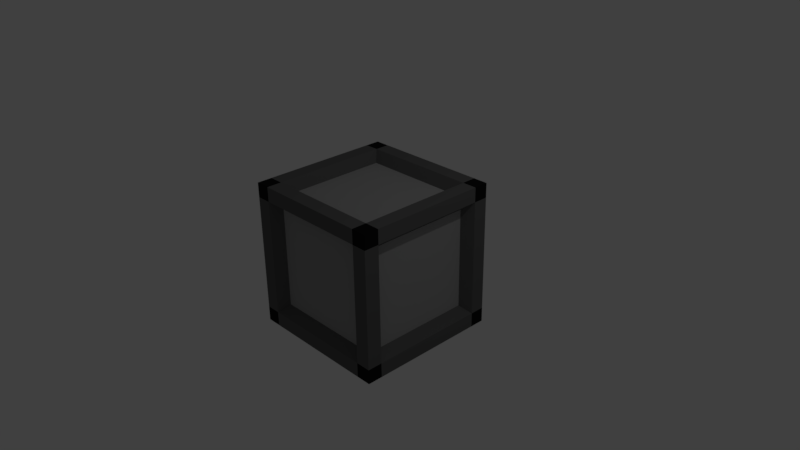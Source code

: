 # Source: crate_metal_1.blend  (saved by Blender 2.77.0; exported with 4.5.12 LTS)
import bpy
from mathutils import Matrix  # noqa: F401  (used for matrix-valued properties, if any)

bpy.ops.wm.read_factory_settings(use_empty=True)
scene = bpy.context.scene
scene.name = 'Scene'

# ---- collections
col_collection_1 = bpy.data.collections.new('Collection 1'); scene.collection.children.link(col_collection_1)

# ---- materials (node trees are filled in below, after node groups)
mat_metalcrate_silver = bpy.data.materials.new('MetalCrate_Silver')
mat_metalcrate_silver.alpha_threshold = 0.0
mat_metalcrate_silver.diffuse_color = (0.4575, 0.4575, 0.4575, 1.0)
mat_metalcrate_silver.roughness = 0.5
mat_metalcrate_grey = bpy.data.materials.new('MetalCrate_Grey')
mat_metalcrate_grey.alpha_threshold = 0.0
mat_metalcrate_grey.diffuse_color = (0.1195, 0.1195, 0.1195, 1.0)
mat_metalcrate_grey.roughness = 0.5
mat_metalcrate_black = bpy.data.materials.new('MetalCrate_Black')
mat_metalcrate_black.alpha_threshold = 0.0
mat_metalcrate_black.diffuse_color = (0.009721, 0.009721, 0.009721, 1.0)
mat_metalcrate_black.roughness = 0.5

# ---- material node trees
mat_metalcrate_silver.use_nodes = True; mat_metalcrate_silver.node_tree.nodes.clear()
_N = mat_metalcrate_silver.node_tree.nodes; _L = mat_metalcrate_silver.node_tree.links
n0 = _N.new('ShaderNodeOutputMaterial'); n0.name = 'Material Output'; n0.location = (300, 300)
n1 = _N.new('ShaderNodeBsdfDiffuse'); n1.name = 'Diffuse BSDF'; n1.location = (10, 300)
n1.inputs[0].default_value = (0.3419, 0.3419, 0.3419, 1.0)
_L.new(n1.outputs[0], n0.inputs[0])
n0.is_active_output = True
mat_metalcrate_grey.use_nodes = True; mat_metalcrate_grey.node_tree.nodes.clear()
_N = mat_metalcrate_grey.node_tree.nodes; _L = mat_metalcrate_grey.node_tree.links
n0 = _N.new('ShaderNodeOutputMaterial'); n0.name = 'Material Output'; n0.location = (300, 300)
n1 = _N.new('ShaderNodeBsdfDiffuse'); n1.name = 'Diffuse BSDF'; n1.location = (10, 300)
n1.inputs[0].default_value = (0.1195, 0.1195, 0.1195, 1.0)
_L.new(n1.outputs[0], n0.inputs[0])
n0.is_active_output = True
mat_metalcrate_black.use_nodes = True; mat_metalcrate_black.node_tree.nodes.clear()
_N = mat_metalcrate_black.node_tree.nodes; _L = mat_metalcrate_black.node_tree.links
n0 = _N.new('ShaderNodeOutputMaterial'); n0.name = 'Material Output'; n0.location = (300, 300)
n1 = _N.new('ShaderNodeBsdfDiffuse'); n1.name = 'Diffuse BSDF'; n1.location = (10, 300)
n1.inputs[0].default_value = (0.009721, 0.009721, 0.009721, 1.0)
_L.new(n1.outputs[0], n0.inputs[0])
n0.is_active_output = True

# ---- world
world_world = bpy.data.worlds.new('World'); scene.world = world_world
world_world.color = (0.05088, 0.05088, 0.05088)
world_world.use_sun_shadow = False
world_world.sun_shadow_jitter_overblur = 0.0
world_world.cycles.sampling_method = 'MANUAL'

# ---- cameras
cam_camera = bpy.data.cameras.new('Camera')
cam_camera.clip_end = 100.0
cam_camera.lens = 35.0
cam_camera.sensor_width = 32.0
cam_camera.sensor_height = 18.0
cam_camera.ortho_scale = 7.314
cam_camera.dof.focus_distance = 0.0

# ---- lights
light_lamp = bpy.data.lights.new('Lamp', 'POINT')
light_lamp.transmission_factor = 0.0
light_lamp.cutoff_distance = 30.0
light_lamp.energy = 100.0
light_lamp.shadow_buffer_clip_start = 1.001
light_lamp.shadow_soft_size = 0.1
light_lamp.shadow_maximum_resolution = 0.006
light_lamp.use_absolute_resolution = True

# ---- meshes
me_cube = bpy.data.meshes.new('Cube')
me_cube.from_pydata([(1.0, -1.0, -1.0), (1.0, -1.0, 1.0), (-1.0, -1.0, 1.0), (-1.0, -1.0, -1.0), (1.0, 1.0, -1.0), (1.0, 1.0, 1.0), (-1.0, 1.0, 1.0), (-1.0, 1.0, -1.0), (1.0, -1.0, 0.7958), (-1.0, -1.0, 0.7958), (1.0, 1.0, 0.7958), (-1.0, 1.0, 0.7958), (1.0, -0.8, -1.0), (1.0, -0.8, 1.0), (-1.0, -0.8, 1.0), (-1.0, -0.8, -1.0), (-1.0, -0.8, 0.7958), (1.0, -0.8, 0.7958), (-1.0, -1.0, -0.8005), (-1.0, 1.0, -0.8005), (1.0, -1.0, -0.8005), (1.0, 1.0, -0.8005), (1.0, -0.8, -0.8005), (-1.0, -0.8, -0.8005), (1.0, 0.8018, -1.0), (1.0, 0.8018, 1.0), (-1.0, 0.8018, 1.0), (-1.0, 0.8018, -1.0), (-1.0, 0.8018, 0.7958), (1.0, 0.8018, 0.7958), (1.0, 0.8018, -0.8005), (-1.0, 0.8018, -0.8005), (-0.801, -1.0, -1.0), (-0.801, -1.0, 1.0), (-0.801, 1.0, -1.0), (-0.801, 1.0, 1.0), (-0.801, 1.0, 0.7958), (-0.801, -1.0, 0.7958), (-0.801, -0.8, -1.0), (-0.801, -0.8, 1.0), (-0.801, -1.0, -0.8005), (-0.801, 1.0, -0.8005), (-0.801, 0.8018, -1.0), (-0.801, 0.8018, 1.0), (0.7958, 1.0, 0.7958), (0.7958, 1.0, -0.8005), (0.7958, -1.0, -1.0), (0.7958, -1.0, 1.0), (0.7958, 1.0, -1.0), (0.7958, 1.0, 1.0), (0.7958, -1.0, 0.7958), (0.7958, -0.8, -1.0), (0.7958, -0.8, 1.0), (0.7958, -1.0, -0.8005), (0.7958, 0.8018, -1.0), (0.7958, 0.8018, 1.0), (-0.8619, 0.691, 0.6855), (-0.8619, -0.6893, 0.6855), (0.8615, 0.691, 0.6855), (0.8615, -0.6893, 0.6855), (0.8615, -0.6893, -0.69), (-0.8619, -0.6893, -0.69), (0.8615, 0.691, -0.69), (-0.8619, 0.691, -0.69), (0.6855, -0.8616, 0.6855), (-0.6905, -0.8616, 0.6855), (0.6855, -0.6893, -0.8619), (-0.6905, -0.6893, -0.8619), (0.6855, -0.6893, 0.8615), (-0.6905, -0.6893, 0.8615), (0.6855, -0.8616, -0.69), (-0.6905, -0.8616, -0.69), (0.6855, 0.691, -0.8619), (-0.6905, 0.691, -0.8619), (0.6855, 0.691, 0.8615), (-0.6905, 0.691, 0.8615), (-0.6905, 0.8618, -0.69), (-0.6905, 0.8618, 0.6855), (0.6855, 0.8618, 0.6855), (0.6855, 0.8618, -0.69)], [], [(37, 33, 2, 9), (36, 11, 6, 35), (29, 10, 5, 25), (43, 35, 6, 26), (31, 19, 7, 27), (38, 32, 3, 15), (26, 6, 11, 28), (30, 21, 10, 29), (41, 19, 11, 36), (40, 37, 9, 18), (20, 22, 17, 8), (2, 14, 16, 9), (42, 38, 15, 27), (18, 23, 15, 3), (33, 39, 14, 2), (8, 17, 13, 1), (9, 16, 23, 18), (0, 12, 22, 20), (32, 40, 18, 3), (34, 7, 19, 41), (24, 4, 21, 30), (28, 11, 19, 31), (38, 42, 73, 67), (12, 24, 30, 22), (34, 42, 27, 7), (29, 17, 59, 58), (14, 26, 28, 16), (23, 31, 27, 15), (39, 43, 26, 14), (17, 29, 25, 13), (36, 44, 78, 77), (48, 54, 42, 34), (48, 34, 41, 45), (46, 53, 40, 32), (47, 52, 39, 33), (16, 28, 56, 57), (40, 53, 70, 71), (39, 52, 68, 69), (51, 46, 32, 38), (55, 49, 35, 43), (44, 36, 35, 49), (50, 47, 33, 37), (8, 1, 47, 50), (10, 44, 49, 5), (25, 5, 49, 55), (12, 0, 46, 51), (21, 45, 44, 10), (20, 8, 50, 53), (24, 12, 51, 54), (1, 13, 52, 47), (0, 20, 53, 46), (4, 48, 45, 21), (4, 24, 54, 48), (13, 25, 55, 52), (57, 56, 63, 61), (60, 62, 58, 59), (68, 74, 75, 69), (72, 66, 67, 73), (70, 64, 65, 71), (79, 76, 77, 78), (30, 29, 58, 62), (52, 55, 74, 68), (42, 54, 72, 73), (45, 41, 76, 79), (44, 45, 79, 78), (17, 22, 60, 59), (37, 40, 71, 65), (55, 43, 75, 74), (53, 50, 64, 70), (41, 36, 77, 76), (22, 30, 62, 60), (43, 39, 69, 75), (54, 51, 66, 72), (50, 37, 65, 64), (31, 23, 61, 63), (51, 38, 67, 66), (23, 16, 57, 61), (28, 31, 63, 56)])
me_cube.polygons.foreach_set('material_index', [2, 2, 2, 2, 2, 2, 2, 1, 1, 1, 1, 2, 1, 2, 2, 2, 1, 2, 2, 2, 2, 1, 1, 1, 2, 1, 1, 1, 1, 1, 1, 1, 1, 1, 1, 1, 1, 1, 1, 1, 1, 1, 2, 2, 2, 2, 1, 1, 1, 2, 2, 2, 2, 1, 0, 0, 0, 0, 0, 0, 1, 1, 1, 1, 1, 1, 1, 1, 1, 1, 1, 1, 1, 1, 1, 1, 1, 1])
me_cube.materials.append(mat_metalcrate_silver)
me_cube.materials.append(mat_metalcrate_grey)
me_cube.materials.append(mat_metalcrate_black)
me_cube.use_remesh_preserve_volume = False
me_cube.use_remesh_preserve_attributes = False
me_cube.use_mirror_vertex_groups = False
me_cube.update()

# ---- objects
ob_cube = bpy.data.objects.new('Cube', me_cube)
ob_lamp = bpy.data.objects.new('Lamp', light_lamp)
ob_camera = bpy.data.objects.new('Camera', cam_camera)

# ---- transforms, parenting, visibility, modifiers, constraints
ob_cube.location = (0.0, 0.0, 0.0)
ob_cube.rotation_euler = (1.571, 0.0, 0.0)
ob_cube.lock_rotations_4d = False
ob_cube.empty_display_type = 'ARROWS'
ob_cube.lineart.crease_threshold = 0.0
ob_lamp.location = (4.076, 1.005, 5.904)
ob_lamp.rotation_euler = (0.6503, 0.05522, 1.866)
ob_lamp.lock_rotations_4d = False
ob_lamp.empty_display_type = 'ARROWS'
ob_lamp.color = (0.0, 0.0, 0.0, 0.0)
ob_lamp.lineart.crease_threshold = 0.0
ob_camera.location = (7.481, -6.508, 5.344)
ob_camera.rotation_euler = (1.109, 0.01082, 0.8149)
ob_camera.lock_rotations_4d = False
ob_camera.empty_display_type = 'ARROWS'
ob_camera.color = (0.0, 0.0, 0.0, 0.0)
ob_camera.display_type = 'WIRE'
ob_camera.lineart.crease_threshold = 0.0

# ---- collection membership
col_collection_1.objects.link(ob_cube)
col_collection_1.objects.link(ob_lamp)
col_collection_1.objects.link(ob_camera)

# ---- scene / render settings (as saved in the file)
scene.camera = ob_camera
scene.frame_start = 1; scene.frame_end = 250; scene.frame_set(1)
scene.render.engine = 'CYCLES'
scene.render.resolution_percentage = 50
scene.render.dither_intensity = 0.0
scene.cycles.use_denoising = False
scene.cycles.samples = 128
scene.cycles.sampling_pattern = 'TABULATED_SOBOL'
scene.cycles.light_sampling_threshold = 0.0
scene.cycles.use_adaptive_sampling = False
scene.cycles.use_light_tree = False
scene.cycles.blur_glossy = 0.0
scene.cycles.sample_clamp_indirect = 0.0
scene.view_settings.view_transform = 'Standard'
bpy.context.view_layer.update()
